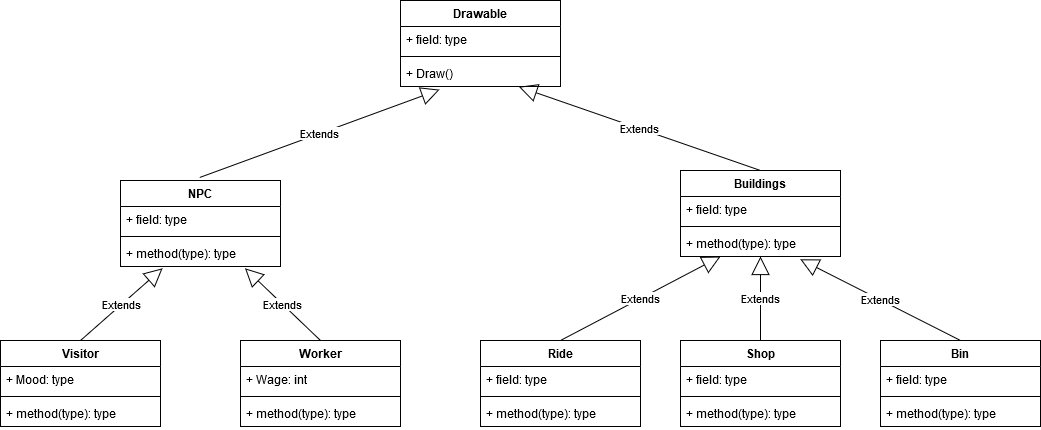

The diagram above was exported from draw.io. Its source (the exported page's mxGraphModel, read from the mxfile embedded in the PNG):
<mxGraphModel dx="1185" dy="659" grid="1" gridSize="10" guides="1" tooltips="1" connect="1" arrows="1" fold="1" page="1" pageScale="1" pageWidth="1169" pageHeight="826" background="#ffffff" math="0" shadow="0">
  <root>
    <mxCell id="0" />
    <mxCell id="1" parent="0" />
    <mxCell id="phcytuKfDz-RcxJKAH1V-41" value="NPC&#10;" style="swimlane;fontStyle=1;align=center;verticalAlign=top;childLayout=stackLayout;horizontal=1;startSize=26;horizontalStack=0;resizeParent=1;resizeParentMax=0;resizeLast=0;collapsible=1;marginBottom=0;" vertex="1" parent="1">
      <mxGeometry x="160" y="220" width="160" height="86" as="geometry" />
    </mxCell>
    <mxCell id="phcytuKfDz-RcxJKAH1V-42" value="+ field: type" style="text;strokeColor=none;fillColor=none;align=left;verticalAlign=top;spacingLeft=4;spacingRight=4;overflow=hidden;rotatable=0;points=[[0,0.5],[1,0.5]];portConstraint=eastwest;" vertex="1" parent="phcytuKfDz-RcxJKAH1V-41">
      <mxGeometry y="26" width="160" height="26" as="geometry" />
    </mxCell>
    <mxCell id="phcytuKfDz-RcxJKAH1V-43" value="" style="line;strokeWidth=1;fillColor=none;align=left;verticalAlign=middle;spacingTop=-1;spacingLeft=3;spacingRight=3;rotatable=0;labelPosition=right;points=[];portConstraint=eastwest;" vertex="1" parent="phcytuKfDz-RcxJKAH1V-41">
      <mxGeometry y="52" width="160" height="8" as="geometry" />
    </mxCell>
    <mxCell id="phcytuKfDz-RcxJKAH1V-44" value="+ method(type): type" style="text;strokeColor=none;fillColor=none;align=left;verticalAlign=top;spacingLeft=4;spacingRight=4;overflow=hidden;rotatable=0;points=[[0,0.5],[1,0.5]];portConstraint=eastwest;" vertex="1" parent="phcytuKfDz-RcxJKAH1V-41">
      <mxGeometry y="60" width="160" height="26" as="geometry" />
    </mxCell>
    <mxCell id="phcytuKfDz-RcxJKAH1V-49" value="Worker" style="swimlane;fontStyle=1;align=center;verticalAlign=top;childLayout=stackLayout;horizontal=1;startSize=26;horizontalStack=0;resizeParent=1;resizeParentMax=0;resizeLast=0;collapsible=1;marginBottom=0;" vertex="1" parent="1">
      <mxGeometry x="280" y="380" width="160" height="86" as="geometry" />
    </mxCell>
    <mxCell id="phcytuKfDz-RcxJKAH1V-50" value="+ Wage: int" style="text;strokeColor=none;fillColor=none;align=left;verticalAlign=top;spacingLeft=4;spacingRight=4;overflow=hidden;rotatable=0;points=[[0,0.5],[1,0.5]];portConstraint=eastwest;" vertex="1" parent="phcytuKfDz-RcxJKAH1V-49">
      <mxGeometry y="26" width="160" height="26" as="geometry" />
    </mxCell>
    <mxCell id="phcytuKfDz-RcxJKAH1V-51" value="" style="line;strokeWidth=1;fillColor=none;align=left;verticalAlign=middle;spacingTop=-1;spacingLeft=3;spacingRight=3;rotatable=0;labelPosition=right;points=[];portConstraint=eastwest;" vertex="1" parent="phcytuKfDz-RcxJKAH1V-49">
      <mxGeometry y="52" width="160" height="8" as="geometry" />
    </mxCell>
    <mxCell id="phcytuKfDz-RcxJKAH1V-52" value="+ method(type): type" style="text;strokeColor=none;fillColor=none;align=left;verticalAlign=top;spacingLeft=4;spacingRight=4;overflow=hidden;rotatable=0;points=[[0,0.5],[1,0.5]];portConstraint=eastwest;" vertex="1" parent="phcytuKfDz-RcxJKAH1V-49">
      <mxGeometry y="60" width="160" height="26" as="geometry" />
    </mxCell>
    <mxCell id="phcytuKfDz-RcxJKAH1V-57" value="Visitor" style="swimlane;fontStyle=1;align=center;verticalAlign=top;childLayout=stackLayout;horizontal=1;startSize=26;horizontalStack=0;resizeParent=1;resizeParentMax=0;resizeLast=0;collapsible=1;marginBottom=0;" vertex="1" parent="1">
      <mxGeometry x="40" y="380" width="160" height="86" as="geometry" />
    </mxCell>
    <mxCell id="phcytuKfDz-RcxJKAH1V-58" value="+ Mood: type" style="text;strokeColor=none;fillColor=none;align=left;verticalAlign=top;spacingLeft=4;spacingRight=4;overflow=hidden;rotatable=0;points=[[0,0.5],[1,0.5]];portConstraint=eastwest;" vertex="1" parent="phcytuKfDz-RcxJKAH1V-57">
      <mxGeometry y="26" width="160" height="26" as="geometry" />
    </mxCell>
    <mxCell id="phcytuKfDz-RcxJKAH1V-59" value="" style="line;strokeWidth=1;fillColor=none;align=left;verticalAlign=middle;spacingTop=-1;spacingLeft=3;spacingRight=3;rotatable=0;labelPosition=right;points=[];portConstraint=eastwest;" vertex="1" parent="phcytuKfDz-RcxJKAH1V-57">
      <mxGeometry y="52" width="160" height="8" as="geometry" />
    </mxCell>
    <mxCell id="phcytuKfDz-RcxJKAH1V-60" value="+ method(type): type" style="text;strokeColor=none;fillColor=none;align=left;verticalAlign=top;spacingLeft=4;spacingRight=4;overflow=hidden;rotatable=0;points=[[0,0.5],[1,0.5]];portConstraint=eastwest;" vertex="1" parent="phcytuKfDz-RcxJKAH1V-57">
      <mxGeometry y="60" width="160" height="26" as="geometry" />
    </mxCell>
    <mxCell id="phcytuKfDz-RcxJKAH1V-68" value="Extends" style="endArrow=block;endSize=16;endFill=0;html=1;exitX=0.5;exitY=0;exitDx=0;exitDy=0;entryX=0.263;entryY=1.068;entryDx=0;entryDy=0;entryPerimeter=0;" edge="1" parent="1" source="phcytuKfDz-RcxJKAH1V-57" target="phcytuKfDz-RcxJKAH1V-44">
      <mxGeometry width="160" relative="1" as="geometry">
        <mxPoint x="300" y="390" as="sourcePoint" />
        <mxPoint x="460" y="390" as="targetPoint" />
      </mxGeometry>
    </mxCell>
    <mxCell id="phcytuKfDz-RcxJKAH1V-69" value="Extends" style="endArrow=block;endSize=16;endFill=0;html=1;entryX=0.778;entryY=1.068;entryDx=0;entryDy=0;entryPerimeter=0;exitX=0.5;exitY=0;exitDx=0;exitDy=0;" edge="1" parent="1" source="phcytuKfDz-RcxJKAH1V-49" target="phcytuKfDz-RcxJKAH1V-44">
      <mxGeometry width="160" relative="1" as="geometry">
        <mxPoint x="360" y="370" as="sourcePoint" />
        <mxPoint x="300" y="330" as="targetPoint" />
      </mxGeometry>
    </mxCell>
    <mxCell id="phcytuKfDz-RcxJKAH1V-70" value="Drawable" style="swimlane;fontStyle=1;align=center;verticalAlign=top;childLayout=stackLayout;horizontal=1;startSize=26;horizontalStack=0;resizeParent=1;resizeParentMax=0;resizeLast=0;collapsible=1;marginBottom=0;" vertex="1" parent="1">
      <mxGeometry x="440" y="40" width="160" height="86" as="geometry" />
    </mxCell>
    <mxCell id="phcytuKfDz-RcxJKAH1V-71" value="+ field: type" style="text;strokeColor=none;fillColor=none;align=left;verticalAlign=top;spacingLeft=4;spacingRight=4;overflow=hidden;rotatable=0;points=[[0,0.5],[1,0.5]];portConstraint=eastwest;" vertex="1" parent="phcytuKfDz-RcxJKAH1V-70">
      <mxGeometry y="26" width="160" height="26" as="geometry" />
    </mxCell>
    <mxCell id="phcytuKfDz-RcxJKAH1V-72" value="" style="line;strokeWidth=1;fillColor=none;align=left;verticalAlign=middle;spacingTop=-1;spacingLeft=3;spacingRight=3;rotatable=0;labelPosition=right;points=[];portConstraint=eastwest;" vertex="1" parent="phcytuKfDz-RcxJKAH1V-70">
      <mxGeometry y="52" width="160" height="8" as="geometry" />
    </mxCell>
    <mxCell id="phcytuKfDz-RcxJKAH1V-73" value="+ Draw()" style="text;strokeColor=none;fillColor=none;align=left;verticalAlign=top;spacingLeft=4;spacingRight=4;overflow=hidden;rotatable=0;points=[[0,0.5],[1,0.5]];portConstraint=eastwest;" vertex="1" parent="phcytuKfDz-RcxJKAH1V-70">
      <mxGeometry y="60" width="160" height="26" as="geometry" />
    </mxCell>
    <mxCell id="phcytuKfDz-RcxJKAH1V-74" value="Extends" style="endArrow=block;endSize=16;endFill=0;html=1;entryX=0.244;entryY=1.121;entryDx=0;entryDy=0;exitX=0.495;exitY=-0.035;exitDx=0;exitDy=0;exitPerimeter=0;entryPerimeter=0;" edge="1" parent="1" source="phcytuKfDz-RcxJKAH1V-41" target="phcytuKfDz-RcxJKAH1V-73">
      <mxGeometry width="160" relative="1" as="geometry">
        <mxPoint x="360" y="172.23" as="sourcePoint" />
        <mxPoint x="284.48" y="99.99800000000002" as="targetPoint" />
      </mxGeometry>
    </mxCell>
    <mxCell id="phcytuKfDz-RcxJKAH1V-75" value="Buildings" style="swimlane;fontStyle=1;align=center;verticalAlign=top;childLayout=stackLayout;horizontal=1;startSize=26;horizontalStack=0;resizeParent=1;resizeParentMax=0;resizeLast=0;collapsible=1;marginBottom=0;" vertex="1" parent="1">
      <mxGeometry x="720" y="210" width="160" height="86" as="geometry" />
    </mxCell>
    <mxCell id="phcytuKfDz-RcxJKAH1V-76" value="+ field: type" style="text;strokeColor=none;fillColor=none;align=left;verticalAlign=top;spacingLeft=4;spacingRight=4;overflow=hidden;rotatable=0;points=[[0,0.5],[1,0.5]];portConstraint=eastwest;" vertex="1" parent="phcytuKfDz-RcxJKAH1V-75">
      <mxGeometry y="26" width="160" height="26" as="geometry" />
    </mxCell>
    <mxCell id="phcytuKfDz-RcxJKAH1V-77" value="" style="line;strokeWidth=1;fillColor=none;align=left;verticalAlign=middle;spacingTop=-1;spacingLeft=3;spacingRight=3;rotatable=0;labelPosition=right;points=[];portConstraint=eastwest;" vertex="1" parent="phcytuKfDz-RcxJKAH1V-75">
      <mxGeometry y="52" width="160" height="8" as="geometry" />
    </mxCell>
    <mxCell id="phcytuKfDz-RcxJKAH1V-78" value="+ method(type): type" style="text;strokeColor=none;fillColor=none;align=left;verticalAlign=top;spacingLeft=4;spacingRight=4;overflow=hidden;rotatable=0;points=[[0,0.5],[1,0.5]];portConstraint=eastwest;" vertex="1" parent="phcytuKfDz-RcxJKAH1V-75">
      <mxGeometry y="60" width="160" height="26" as="geometry" />
    </mxCell>
    <mxCell id="phcytuKfDz-RcxJKAH1V-79" value="Ride" style="swimlane;fontStyle=1;align=center;verticalAlign=top;childLayout=stackLayout;horizontal=1;startSize=26;horizontalStack=0;resizeParent=1;resizeParentMax=0;resizeLast=0;collapsible=1;marginBottom=0;" vertex="1" parent="1">
      <mxGeometry x="520" y="380" width="160" height="86" as="geometry" />
    </mxCell>
    <mxCell id="phcytuKfDz-RcxJKAH1V-80" value="+ field: type" style="text;strokeColor=none;fillColor=none;align=left;verticalAlign=top;spacingLeft=4;spacingRight=4;overflow=hidden;rotatable=0;points=[[0,0.5],[1,0.5]];portConstraint=eastwest;" vertex="1" parent="phcytuKfDz-RcxJKAH1V-79">
      <mxGeometry y="26" width="160" height="26" as="geometry" />
    </mxCell>
    <mxCell id="phcytuKfDz-RcxJKAH1V-81" value="" style="line;strokeWidth=1;fillColor=none;align=left;verticalAlign=middle;spacingTop=-1;spacingLeft=3;spacingRight=3;rotatable=0;labelPosition=right;points=[];portConstraint=eastwest;" vertex="1" parent="phcytuKfDz-RcxJKAH1V-79">
      <mxGeometry y="52" width="160" height="8" as="geometry" />
    </mxCell>
    <mxCell id="phcytuKfDz-RcxJKAH1V-82" value="+ method(type): type" style="text;strokeColor=none;fillColor=none;align=left;verticalAlign=top;spacingLeft=4;spacingRight=4;overflow=hidden;rotatable=0;points=[[0,0.5],[1,0.5]];portConstraint=eastwest;" vertex="1" parent="phcytuKfDz-RcxJKAH1V-79">
      <mxGeometry y="60" width="160" height="26" as="geometry" />
    </mxCell>
    <mxCell id="phcytuKfDz-RcxJKAH1V-83" value="Shop" style="swimlane;fontStyle=1;align=center;verticalAlign=top;childLayout=stackLayout;horizontal=1;startSize=26;horizontalStack=0;resizeParent=1;resizeParentMax=0;resizeLast=0;collapsible=1;marginBottom=0;" vertex="1" parent="1">
      <mxGeometry x="720" y="380" width="160" height="86" as="geometry" />
    </mxCell>
    <mxCell id="phcytuKfDz-RcxJKAH1V-84" value="+ field: type" style="text;strokeColor=none;fillColor=none;align=left;verticalAlign=top;spacingLeft=4;spacingRight=4;overflow=hidden;rotatable=0;points=[[0,0.5],[1,0.5]];portConstraint=eastwest;" vertex="1" parent="phcytuKfDz-RcxJKAH1V-83">
      <mxGeometry y="26" width="160" height="26" as="geometry" />
    </mxCell>
    <mxCell id="phcytuKfDz-RcxJKAH1V-85" value="" style="line;strokeWidth=1;fillColor=none;align=left;verticalAlign=middle;spacingTop=-1;spacingLeft=3;spacingRight=3;rotatable=0;labelPosition=right;points=[];portConstraint=eastwest;" vertex="1" parent="phcytuKfDz-RcxJKAH1V-83">
      <mxGeometry y="52" width="160" height="8" as="geometry" />
    </mxCell>
    <mxCell id="phcytuKfDz-RcxJKAH1V-86" value="+ method(type): type" style="text;strokeColor=none;fillColor=none;align=left;verticalAlign=top;spacingLeft=4;spacingRight=4;overflow=hidden;rotatable=0;points=[[0,0.5],[1,0.5]];portConstraint=eastwest;" vertex="1" parent="phcytuKfDz-RcxJKAH1V-83">
      <mxGeometry y="60" width="160" height="26" as="geometry" />
    </mxCell>
    <mxCell id="phcytuKfDz-RcxJKAH1V-87" value="Bin" style="swimlane;fontStyle=1;align=center;verticalAlign=top;childLayout=stackLayout;horizontal=1;startSize=26;horizontalStack=0;resizeParent=1;resizeParentMax=0;resizeLast=0;collapsible=1;marginBottom=0;" vertex="1" parent="1">
      <mxGeometry x="920" y="380" width="160" height="86" as="geometry" />
    </mxCell>
    <mxCell id="phcytuKfDz-RcxJKAH1V-88" value="+ field: type" style="text;strokeColor=none;fillColor=none;align=left;verticalAlign=top;spacingLeft=4;spacingRight=4;overflow=hidden;rotatable=0;points=[[0,0.5],[1,0.5]];portConstraint=eastwest;" vertex="1" parent="phcytuKfDz-RcxJKAH1V-87">
      <mxGeometry y="26" width="160" height="26" as="geometry" />
    </mxCell>
    <mxCell id="phcytuKfDz-RcxJKAH1V-89" value="" style="line;strokeWidth=1;fillColor=none;align=left;verticalAlign=middle;spacingTop=-1;spacingLeft=3;spacingRight=3;rotatable=0;labelPosition=right;points=[];portConstraint=eastwest;" vertex="1" parent="phcytuKfDz-RcxJKAH1V-87">
      <mxGeometry y="52" width="160" height="8" as="geometry" />
    </mxCell>
    <mxCell id="phcytuKfDz-RcxJKAH1V-90" value="+ method(type): type" style="text;strokeColor=none;fillColor=none;align=left;verticalAlign=top;spacingLeft=4;spacingRight=4;overflow=hidden;rotatable=0;points=[[0,0.5],[1,0.5]];portConstraint=eastwest;" vertex="1" parent="phcytuKfDz-RcxJKAH1V-87">
      <mxGeometry y="60" width="160" height="26" as="geometry" />
    </mxCell>
    <mxCell id="phcytuKfDz-RcxJKAH1V-91" value="Extends" style="endArrow=block;endSize=16;endFill=0;html=1;entryX=0.25;entryY=1;entryDx=0;entryDy=0;exitX=0.5;exitY=0;exitDx=0;exitDy=0;" edge="1" parent="1" source="phcytuKfDz-RcxJKAH1V-79" target="phcytuKfDz-RcxJKAH1V-75">
      <mxGeometry width="160" relative="1" as="geometry">
        <mxPoint x="637.76" y="332.23" as="sourcePoint" />
        <mxPoint x="562.24" y="259.99800000000005" as="targetPoint" />
      </mxGeometry>
    </mxCell>
    <mxCell id="phcytuKfDz-RcxJKAH1V-92" value="Extends" style="endArrow=block;endSize=16;endFill=0;html=1;entryX=0.5;entryY=1;entryDx=0;entryDy=0;exitX=0.5;exitY=0;exitDx=0;exitDy=0;" edge="1" parent="1" source="phcytuKfDz-RcxJKAH1V-83" target="phcytuKfDz-RcxJKAH1V-75">
      <mxGeometry width="160" relative="1" as="geometry">
        <mxPoint x="855.52" y="380" as="sourcePoint" />
        <mxPoint x="780" y="307.76800000000003" as="targetPoint" />
      </mxGeometry>
    </mxCell>
    <mxCell id="phcytuKfDz-RcxJKAH1V-93" value="Extends" style="endArrow=block;endSize=16;endFill=0;html=1;entryX=0.749;entryY=1.108;entryDx=0;entryDy=0;entryPerimeter=0;exitX=0.5;exitY=0;exitDx=0;exitDy=0;" edge="1" parent="1" source="phcytuKfDz-RcxJKAH1V-87" target="phcytuKfDz-RcxJKAH1V-78">
      <mxGeometry width="160" relative="1" as="geometry">
        <mxPoint x="955.52" y="368.23" as="sourcePoint" />
        <mxPoint x="880" y="295.99800000000005" as="targetPoint" />
      </mxGeometry>
    </mxCell>
    <mxCell id="phcytuKfDz-RcxJKAH1V-94" value="Extends" style="endArrow=block;endSize=16;endFill=0;html=1;entryX=0.74;entryY=1.011;entryDx=0;entryDy=0;exitX=0.5;exitY=0;exitDx=0;exitDy=0;entryPerimeter=0;" edge="1" parent="1" source="phcytuKfDz-RcxJKAH1V-75" target="phcytuKfDz-RcxJKAH1V-73">
      <mxGeometry width="160" relative="1" as="geometry">
        <mxPoint x="360.00000000000006" y="278.5000000000001" as="sourcePoint" />
        <mxPoint x="640.8" y="227.50999999999988" as="targetPoint" />
      </mxGeometry>
    </mxCell>
  </root>
</mxGraphModel>